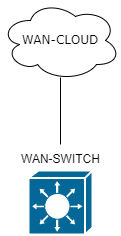

The diagram above was exported from draw.io. Its source (the exported page's mxGraphModel, read from the mxfile embedded in the PNG):
<mxGraphModel dx="2074" dy="1091" grid="1" gridSize="10" guides="1" tooltips="1" connect="1" arrows="1" fold="1" page="1" pageScale="1" pageWidth="1100" pageHeight="850" background="none" math="0" shadow="0">
  <root>
    <mxCell id="0" />
    <mxCell id="1" parent="0" />
    <mxCell id="n1hs-ZoUoCXAlJ12xtr_-1" value="WAN-CLOUD" style="ellipse;shape=cloud;whiteSpace=wrap;html=1;rounded=0;shadow=0;comic=0;strokeWidth=1;fontFamily=Verdana;fontSize=12;" vertex="1" parent="1">
      <mxGeometry x="480" y="350" width="120" height="80" as="geometry" />
    </mxCell>
    <mxCell id="n1hs-ZoUoCXAlJ12xtr_-2" value="" style="shape=mxgraph.cisco.switches.layer_3_switch;sketch=0;html=1;pointerEvents=1;dashed=0;fillColor=#036897;strokeColor=#ffffff;strokeWidth=2;verticalLabelPosition=bottom;verticalAlign=top;align=center;outlineConnect=0;" vertex="1" parent="1">
      <mxGeometry x="508" y="520" width="64" height="64" as="geometry" />
    </mxCell>
    <mxCell id="n1hs-ZoUoCXAlJ12xtr_-3" value="WAN-SWITCH" style="text;html=1;strokeColor=none;fillColor=none;align=center;verticalAlign=middle;whiteSpace=wrap;rounded=0;" vertex="1" parent="1">
      <mxGeometry x="497.5" y="494" width="85" height="30" as="geometry" />
    </mxCell>
    <mxCell id="n1hs-ZoUoCXAlJ12xtr_-4" value="" style="endArrow=none;html=1;rounded=0;entryX=0.5;entryY=0.963;entryDx=0;entryDy=0;entryPerimeter=0;" edge="1" parent="1" source="n1hs-ZoUoCXAlJ12xtr_-3" target="n1hs-ZoUoCXAlJ12xtr_-1">
      <mxGeometry width="50" height="50" relative="1" as="geometry">
        <mxPoint x="1040" y="640" as="sourcePoint" />
        <mxPoint x="1090" y="590" as="targetPoint" />
      </mxGeometry>
    </mxCell>
  </root>
</mxGraphModel>